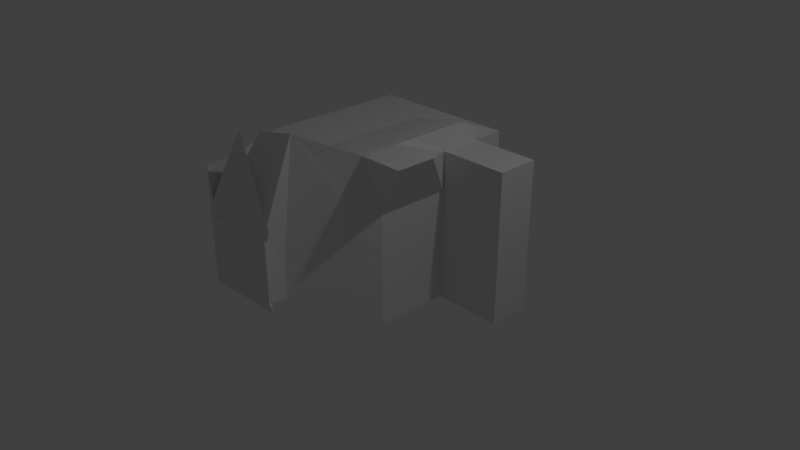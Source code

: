 # Source: TryBlender.blend  (saved by Blender 2.78.0; exported with 4.5.12 LTS)
import bpy
from mathutils import Matrix  # noqa: F401  (used for matrix-valued properties, if any)

bpy.ops.wm.read_factory_settings(use_empty=True)
scene = bpy.context.scene
scene.name = 'Scene'

# ---- collections
col_collection_1 = bpy.data.collections.new('Collection 1'); scene.collection.children.link(col_collection_1)

# ---- materials (node trees are filled in below, after node groups)
mat_material = bpy.data.materials.new('Material')
mat_material.alpha_threshold = 0.0
mat_material.use_transparent_shadow = False
mat_material.roughness = 0.5
mat_material.line_color = (0.0, 0.0, 0.0, 1.0)

# ---- material node trees

# ---- world
world_world = bpy.data.worlds.new('World'); scene.world = world_world
world_world.color = (0.05088, 0.05088, 0.05088)
world_world.use_sun_shadow = False
world_world.sun_shadow_jitter_overblur = 0.0
world_world.cycles.sampling_method = 'MANUAL'

# ---- cameras
cam_camera = bpy.data.cameras.new('Camera')
cam_camera.clip_end = 100.0
cam_camera.lens = 35.0
cam_camera.sensor_width = 32.0
cam_camera.sensor_height = 18.0
cam_camera.ortho_scale = 7.314
cam_camera.dof.focus_distance = 0.0
cam_camera.dof.aperture_fstop = 128.0

# ---- lights
light_lamp = bpy.data.lights.new('Lamp', 'POINT')
light_lamp.transmission_factor = 0.0
light_lamp.cutoff_distance = 30.0
light_lamp.energy = 100.0
light_lamp.shadow_buffer_clip_start = 1.001
light_lamp.shadow_soft_size = 0.1
light_lamp.shadow_maximum_resolution = 0.006
light_lamp.use_absolute_resolution = True

# ---- meshes
me_cube = bpy.data.meshes.new('Cube')
me_cube.from_pydata([(1.0, 1.0, -1.0), (1.0, -1.0, -1.0), (-1.0, -1.0, -1.0), (-1.367, 1.292, -0.1738), (1.0, 1.0, 1.0), (1.5, -1.207, 1.248), (-1.0, -1.0, 1.0), (-1.0, 1.0, 1.0), (-0.439, 1.292, -0.1738), (-0.07195, -1.0, -1.0), (-0.07195, 1.0, 1.0), (-0.07195, -1.0, 1.0), (0.4122, 1.0, -1.0), (0.4122, -1.0, -1.0), (0.4122, 1.0, 1.0), (0.9126, -1.207, 1.248), (-0.9131, 1.292, -0.1738), (-0.5461, -1.0, -1.0), (-0.5461, 1.0, 1.0), (-0.5904, -1.938, 1.0), (1.0, -5.96e-08, -1.0), (-1.367, 0.2915, -0.1738), (1.0, -5.364e-07, 1.0), (-1.0, 1.788e-07, 1.0), (-0.07195, -1.788e-07, 1.0), (-0.439, 0.2915, -0.1738), (0.4122, 5.96e-08, -1.0), (0.9126, -0.2071, 1.248), (-0.5461, 0.0, 1.0), (-0.9131, 0.2915, -0.1738), (1.0, -0.4817, -1.0), (1.5, -0.6888, 1.248), (-0.07195, -0.4817, 1.0), (0.9126, -0.6888, 1.248), (-0.5461, -0.4817, 1.0), (-1.367, -0.1902, -0.1738), (-1.0, -0.4817, 1.0), (-0.07195, -0.4817, -1.0), (0.4122, -0.4817, -1.0), (-0.5461, -0.4817, -1.0), (-1.367, 0.8531, -0.1738), (-1.0, 0.5616, 1.0), (-0.439, 0.8531, -0.1738), (0.4122, 0.5616, -1.0), (-0.9131, 0.8531, -0.1738), (1.0, 0.5616, -1.0), (1.0, 0.5616, 1.0), (-0.07195, 0.5616, 1.0), (0.9126, 0.3545, 1.248), (-0.5461, 0.5616, 1.0), (1.0, 1.0, -0.03056), (1.0, -1.0, -0.03056), (-1.0, -1.0, -0.03056), (-1.0, 1.0, -0.03056), (-0.07195, 1.0, -0.03056), (-0.6075, -2.254, 0.9818), (0.3679, -1.938, -0.03056), (0.4122, 1.0, -0.03056), (-0.5461, 1.0, -0.03056), (-0.5904, -1.938, -0.03056), (-1.0, 2.402e-07, -0.03056), (1.0, -2.907e-07, -0.03056), (-1.367, -0.1902, 0.7956), (1.0, -0.4817, -0.03056), (1.0, 0.5616, -0.03056), (-1.0, 0.5616, -0.03056), (1.0, 1.0, 0.4847), (1.0, -1.0, 0.4847), (-1.0, -1.0, 0.4847), (-1.0, 1.0, 0.4847), (-0.07195, 1.0, 0.4847), (0.4122, 1.0, 0.4847), (-0.5461, 1.0, 0.4847), (0.018, -1.911, 1.468), (0.5013, -1.853, 1.559), (-0.5904, -1.938, 0.4847), (-1.0, 2.095e-07, 0.4847), (1.0, -4.136e-07, 0.4847), (-1.0, -0.4817, 0.4847), (1.0, -0.4817, 0.4847), (1.0, 0.5616, 0.4847), (-1.0, 0.5616, 0.4847), (-0.1162, -1.938, -0.5153), (0.3679, -1.938, -0.5153), (-0.5904, -1.938, -0.5153), (-1.367, 0.2915, 0.3109), (1.0, -1.752e-07, -0.5153), (-1.367, -0.1902, 0.3109), (1.0, -0.4817, -0.5153), (1.0, 0.5616, -0.5153), (-1.367, 0.8531, 0.3109), (1.0, 1.0, -0.5153), (1.0, -1.0, -0.5153), (-1.0, -1.0, -0.5153), (-1.0, 1.0, -0.5153), (-0.439, 1.292, 0.3109), (0.4122, 1.0, -0.5153), (-0.5461, 1.0, -0.5153), (-0.5904, -2.264, 0.9901), (0.7781, -2.467, 0.2154), (-0.5003, -2.26, -0.03295), (0.3851, -2.467, 0.6338), (0.7781, -2.467, 0.6338), (-0.5003, -2.26, 0.3854), (0.3851, -2.467, -0.1781), (0.7781, -2.467, -0.1781), (-0.5003, -2.26, -0.4265), (-0.6075, -2.254, 0.9818), (0.3699, -2.26, -0.03056), (-0.5881, -2.27, -0.0484), (0.009613, -2.172, 1.55), (0.8607, -2.458, 0.7329), (-0.5978, -2.262, 0.4667), (0.3955, -2.48, -0.2758), (0.8795, -2.474, -0.2667), (-0.579, -2.278, -0.533), (0.3868, -2.468, 0.2161), (0.7797, -2.464, 0.2235), (-0.4985, -2.266, -0.03941), (0.3789, -2.462, 0.6343), (0.7718, -2.457, 0.6417), (-0.5064, -2.259, 0.3788), (0.3942, -2.475, -0.1773), (0.7871, -2.47, -0.1699), (-0.4912, -2.272, -0.4328), (1.91, -3.576e-07, -1.0), (1.91, -8.345e-07, 1.0), (1.91, 0.5616, -1.0), (1.91, 0.5616, 1.0), (1.91, -5.888e-07, -0.03056), (1.91, 0.5616, -0.03056), (1.91, -7.116e-07, 0.4847), (1.91, 0.5616, 0.4847), (1.91, -4.732e-07, -0.5153), (1.91, 0.5616, -0.5153)], [(107, 121)], [(39, 17, 2, 35), (34, 36, 6, 19), (79, 31, 5, 67), (75, 19, 6, 68), (81, 41, 7, 69), (97, 16, 3, 94), (96, 12, 8, 95), (74, 15, 11, 73), (33, 32, 11, 15), (38, 13, 9, 37), (30, 1, 13, 38), (31, 33, 15, 5), (67, 5, 15, 74), (91, 0, 12, 96), (95, 8, 16, 97), (73, 11, 19, 75), (32, 34, 19, 11), (37, 9, 17, 39), (42, 25, 29, 44), (47, 49, 28, 24), (46, 48, 27, 22), (45, 20, 26, 43), (43, 26, 25, 42), (48, 47, 24, 27), (78, 36, 23, 76), (46, 22, 126, 128), (49, 41, 23, 28), (44, 29, 21, 40), (68, 6, 36, 78), (25, 37, 39, 29), (24, 28, 34, 32), (22, 27, 33, 31), (20, 30, 38, 26), (26, 38, 37, 25), (27, 24, 32, 33), (77, 22, 31, 79), (28, 23, 36, 34), (29, 39, 35, 21), (16, 44, 40, 3), (18, 7, 41, 49), (66, 4, 46, 80), (14, 10, 47, 48), (12, 43, 42, 8), (0, 45, 43, 12), (4, 14, 48, 46), (10, 18, 49, 47), (8, 42, 44, 16), (76, 23, 41, 81), (85, 60, 65, 90), (91, 50, 64, 89), (86, 61, 63, 88), (93, 52, 62, 87), (89, 64, 130, 134), (87, 62, 60, 85), (84, 82, 104, 106), (70, 54, 58, 72), (66, 50, 57, 71), (92, 51, 56, 83), (56, 74, 102, 99), (71, 57, 54, 70), (72, 58, 53, 69), (90, 65, 53, 94), (84, 59, 52, 93), (88, 63, 51, 92), (18, 72, 69, 7), (14, 71, 70, 10), (4, 66, 71, 14), (10, 70, 72, 18), (60, 76, 81, 65), (50, 66, 80, 64), (61, 77, 79, 63), (52, 68, 78, 62), (45, 89, 134, 127), (62, 78, 76, 60), (74, 73, 101, 102), (51, 67, 74, 56), (75, 59, 100, 103), (65, 81, 69, 53), (59, 75, 68, 52), (63, 79, 67, 51), (30, 88, 92, 1), (17, 84, 93, 2), (40, 90, 94, 3), (13, 83, 82, 9), (1, 92, 83, 13), (9, 82, 84, 17), (35, 87, 85, 21), (22, 77, 131, 126), (2, 93, 87, 35), (20, 86, 88, 30), (0, 91, 89, 45), (21, 85, 90, 40), (54, 95, 97, 58), (50, 91, 96, 57), (57, 96, 95, 54), (58, 97, 94, 53), (105, 99, 108, 114), (103, 100, 109, 112), (106, 104, 113, 115), (103, 98, 55, 112), (75, 19, 98, 103), (73, 75, 103, 101), (83, 56, 99, 105), (59, 84, 106, 100), (82, 83, 105, 104), (117, 120, 119, 116), (116, 119, 121, 118), (123, 117, 116, 122), (122, 116, 118, 124), (101, 103, 112, 110), (100, 106, 115, 109), (102, 101, 110, 111), (104, 105, 114, 113), (99, 102, 111, 108), (132, 128, 126, 131), (134, 130, 129, 133), (130, 132, 131, 129), (127, 134, 133, 125), (61, 86, 133, 129), (64, 80, 132, 130), (77, 61, 129, 131), (20, 45, 127, 125), (86, 20, 125, 133), (80, 46, 128, 132)])
_ca = me_cube.color_attributes.new('Col', 'BYTE_COLOR', 'CORNER')
_ca.data.foreach_set('color', [1.0, 1.0, 1.0, 1.0, 1.0, 1.0, 1.0, 1.0, 1.0, 1.0, 1.0, 1.0, 1.0, 1.0, 1.0, 1.0, 1.0, 1.0, 1.0, 1.0, 1.0, 1.0, 1.0, 1.0, 1.0, 1.0, 1.0, 1.0, 1.0, 1.0, 1.0, 1.0, 1.0, 1.0, 1.0, 1.0, 1.0, 1.0, 1.0, 1.0, 1.0, 1.0, 1.0, 1.0, 1.0, 1.0, 1.0, 1.0, 1.0, 1.0, 1.0, 1.0, 1.0, 1.0, 1.0, 1.0, 1.0, 1.0, 1.0, 1.0, 1.0, 1.0, 1.0, 1.0, 1.0, 1.0, 1.0, 1.0, 1.0, 1.0, 1.0, 1.0, 1.0, 1.0, 1.0, 1.0, 1.0, 1.0, 1.0, 1.0, 1.0, 1.0, 1.0, 1.0, 1.0, 1.0, 1.0, 1.0, 1.0, 1.0, 1.0, 1.0, 1.0, 1.0, 1.0, 1.0, 1.0, 1.0, 1.0, 1.0, 1.0, 1.0, 1.0, 1.0, 1.0, 1.0, 1.0, 1.0, 1.0, 1.0, 1.0, 1.0, 1.0, 1.0, 1.0, 1.0, 1.0, 1.0, 1.0, 1.0, 1.0, 1.0, 1.0, 1.0, 1.0, 1.0, 1.0, 1.0, 1.0, 1.0, 1.0, 1.0, 1.0, 1.0, 1.0, 1.0, 1.0, 1.0, 1.0, 1.0, 1.0, 1.0, 1.0, 1.0, 1.0, 1.0, 1.0, 1.0, 1.0, 1.0, 1.0, 1.0, 1.0, 1.0, 1.0, 1.0, 1.0, 1.0, 1.0, 1.0, 1.0, 1.0, 1.0, 1.0, 1.0, 1.0, 1.0, 1.0, 1.0, 1.0, 1.0, 1.0, 1.0, 1.0, 1.0, 1.0, 1.0, 1.0, 1.0, 1.0, 1.0, 1.0, 1.0, 1.0, 1.0, 1.0, 1.0, 1.0, 1.0, 1.0, 1.0, 1.0, 1.0, 1.0, 1.0, 1.0, 1.0, 1.0, 1.0, 1.0, 1.0, 1.0, 1.0, 1.0, 1.0, 1.0, 1.0, 1.0, 1.0, 1.0, 1.0, 1.0, 1.0, 1.0, 1.0, 1.0, 1.0, 1.0, 1.0, 1.0, 1.0, 1.0, 1.0, 1.0, 1.0, 1.0, 1.0, 1.0, 1.0, 1.0, 1.0, 1.0, 1.0, 1.0, 1.0, 1.0, 1.0, 1.0, 1.0, 1.0, 1.0, 1.0, 1.0, 1.0, 1.0, 1.0, 1.0, 1.0, 1.0, 1.0, 1.0, 1.0, 1.0, 1.0, 1.0, 1.0, 1.0, 1.0, 1.0, 1.0, 1.0, 1.0, 1.0, 1.0, 1.0, 1.0, 1.0, 1.0, 1.0, 1.0, 1.0, 1.0, 1.0, 1.0, 1.0, 1.0, 1.0, 1.0, 1.0, 1.0, 1.0, 1.0, 1.0, 1.0, 1.0, 1.0, 1.0, 1.0, 1.0, 1.0, 1.0, 1.0, 1.0, 1.0, 1.0, 1.0, 1.0, 1.0, 1.0, 1.0, 1.0, 1.0, 1.0, 1.0, 1.0, 1.0, 1.0, 1.0, 1.0, 1.0, 1.0, 1.0, 1.0, 1.0, 1.0, 1.0, 1.0, 1.0, 1.0, 1.0, 1.0, 1.0, 1.0, 1.0, 1.0, 1.0, 1.0, 1.0, 1.0, 1.0, 1.0, 1.0, 1.0, 1.0, 1.0, 1.0, 1.0, 1.0, 1.0, 1.0, 1.0, 1.0, 1.0, 1.0, 1.0, 1.0, 1.0, 1.0, 1.0, 1.0, 1.0, 1.0, 1.0, 1.0, 1.0, 1.0, 1.0, 1.0, 1.0, 1.0, 1.0, 1.0, 1.0, 1.0, 1.0, 1.0, 1.0, 1.0, 1.0, 1.0, 1.0, 1.0, 1.0, 1.0, 1.0, 1.0, 1.0, 1.0, 1.0, 1.0, 1.0, 1.0, 1.0, 1.0, 1.0, 1.0, 1.0, 1.0, 1.0, 1.0, 1.0, 1.0, 1.0, 1.0, 1.0, 1.0, 1.0, 1.0, 1.0, 1.0, 1.0, 1.0, 1.0, 1.0, 1.0, 1.0, 1.0, 1.0, 1.0, 1.0, 1.0, 1.0, 1.0, 1.0, 1.0, 1.0, 1.0, 1.0, 1.0, 1.0, 1.0, 1.0, 1.0, 1.0, 1.0, 1.0, 1.0, 1.0, 1.0, 1.0, 1.0, 1.0, 1.0, 1.0, 1.0, 1.0, 1.0, 1.0, 1.0, 1.0, 1.0, 1.0, 1.0, 1.0, 1.0, 1.0, 1.0, 1.0, 1.0, 1.0, 1.0, 1.0, 1.0, 1.0, 1.0, 1.0, 1.0, 1.0, 1.0, 1.0, 1.0, 1.0, 1.0, 1.0, 1.0, 1.0, 1.0, 1.0, 1.0, 1.0, 1.0, 1.0, 1.0, 1.0, 1.0, 1.0, 1.0, 1.0, 1.0, 1.0, 1.0, 1.0, 1.0, 1.0, 1.0, 1.0, 1.0, 1.0, 1.0, 1.0, 1.0, 1.0, 1.0, 1.0, 1.0, 1.0, 1.0, 1.0, 1.0, 1.0, 1.0, 1.0, 1.0, 1.0, 1.0, 1.0, 1.0, 1.0, 1.0, 1.0, 1.0, 1.0, 1.0, 1.0, 1.0, 1.0, 1.0, 1.0, 1.0, 1.0, 1.0, 1.0, 1.0, 1.0, 1.0, 1.0, 1.0, 1.0, 1.0, 1.0, 1.0, 1.0, 1.0, 1.0, 1.0, 1.0, 1.0, 1.0, 1.0, 1.0, 1.0, 1.0, 1.0, 1.0, 1.0, 1.0, 1.0, 1.0, 1.0, 1.0, 1.0, 1.0, 1.0, 1.0, 1.0, 1.0, 1.0, 1.0, 1.0, 1.0, 1.0, 1.0, 1.0, 1.0, 1.0, 1.0, 1.0, 1.0, 1.0, 1.0, 1.0, 1.0, 1.0, 1.0, 1.0, 1.0, 1.0, 1.0, 1.0, 1.0, 1.0, 1.0, 1.0, 1.0, 1.0, 1.0, 1.0, 1.0, 1.0, 1.0, 1.0, 1.0, 1.0, 1.0, 1.0, 1.0, 1.0, 1.0, 1.0, 1.0, 1.0, 1.0, 1.0, 1.0, 1.0, 1.0, 1.0, 1.0, 1.0, 1.0, 1.0, 1.0, 1.0, 1.0, 1.0, 1.0, 1.0, 1.0, 1.0, 1.0, 1.0, 1.0, 1.0, 1.0, 1.0, 1.0, 1.0, 1.0, 1.0, 1.0, 1.0, 1.0, 1.0, 1.0, 1.0, 1.0, 1.0, 1.0, 1.0, 1.0, 1.0, 1.0, 1.0, 1.0, 1.0, 1.0, 1.0, 1.0, 1.0, 1.0, 1.0, 1.0, 1.0, 1.0, 1.0, 1.0, 1.0, 1.0, 1.0, 1.0, 1.0, 1.0, 1.0, 1.0, 1.0, 1.0, 1.0, 1.0, 1.0, 1.0, 1.0, 1.0, 1.0, 1.0, 1.0, 1.0, 1.0, 1.0, 1.0, 1.0, 1.0, 1.0, 1.0, 1.0, 1.0, 1.0, 1.0, 1.0, 1.0, 1.0, 1.0, 1.0, 1.0, 1.0, 1.0, 1.0, 1.0, 1.0, 1.0, 1.0, 1.0, 1.0, 1.0, 1.0, 1.0, 1.0, 1.0, 1.0, 1.0, 1.0, 1.0, 1.0, 1.0, 1.0, 1.0, 1.0, 1.0, 1.0, 1.0, 1.0, 1.0, 1.0, 1.0, 1.0, 1.0, 1.0, 1.0, 1.0, 1.0, 1.0, 1.0, 1.0, 1.0, 1.0, 1.0, 1.0, 1.0, 1.0, 1.0, 1.0, 1.0, 1.0, 1.0, 1.0, 1.0, 1.0, 1.0, 1.0, 1.0, 1.0, 1.0, 1.0, 1.0, 1.0, 1.0, 1.0, 1.0, 1.0, 1.0, 1.0, 1.0, 1.0, 1.0, 1.0, 1.0, 1.0, 1.0, 1.0, 1.0, 1.0, 1.0, 1.0, 1.0, 1.0, 1.0, 1.0, 1.0, 1.0, 1.0, 1.0, 1.0, 1.0, 1.0, 1.0, 1.0, 1.0, 1.0, 1.0, 1.0, 1.0, 1.0, 1.0, 1.0, 1.0, 1.0, 1.0, 1.0, 1.0, 1.0, 1.0, 1.0, 1.0, 1.0, 1.0, 1.0, 1.0, 1.0, 1.0, 1.0, 1.0, 1.0, 1.0, 1.0, 1.0, 1.0, 1.0, 1.0, 1.0, 1.0, 1.0, 1.0, 1.0, 1.0, 1.0, 1.0, 1.0, 1.0, 1.0, 1.0, 1.0, 1.0, 1.0, 1.0, 1.0, 1.0, 1.0, 1.0, 1.0, 1.0, 1.0, 1.0, 1.0, 1.0, 1.0, 1.0, 1.0, 1.0, 1.0, 1.0, 1.0, 1.0, 1.0, 1.0, 1.0, 1.0, 1.0, 1.0, 1.0, 1.0, 1.0, 1.0, 1.0, 1.0, 1.0, 1.0, 1.0, 1.0, 1.0, 1.0, 1.0, 1.0, 1.0, 1.0, 1.0, 1.0, 1.0, 1.0, 1.0, 1.0, 1.0, 1.0, 1.0, 1.0, 1.0, 1.0, 1.0, 1.0, 1.0, 1.0, 1.0, 1.0, 1.0, 1.0, 1.0, 1.0, 1.0, 1.0, 1.0, 1.0, 1.0, 1.0, 1.0, 1.0, 1.0, 1.0, 1.0, 1.0, 1.0, 1.0, 1.0, 1.0, 1.0, 1.0, 1.0, 1.0, 1.0, 1.0, 1.0, 1.0, 1.0, 1.0, 1.0, 1.0, 1.0, 1.0, 1.0, 1.0, 1.0, 1.0, 1.0, 1.0, 1.0, 1.0, 1.0, 1.0, 1.0, 1.0, 1.0, 1.0, 1.0, 1.0, 1.0, 1.0, 1.0, 1.0, 1.0, 1.0, 1.0, 1.0, 1.0, 1.0, 1.0, 1.0, 1.0, 1.0, 1.0, 1.0, 1.0, 1.0, 1.0, 1.0, 1.0, 1.0, 1.0, 1.0, 1.0, 1.0, 1.0, 1.0, 1.0, 1.0, 1.0, 1.0, 1.0, 1.0, 1.0, 1.0, 1.0, 1.0, 1.0, 1.0, 1.0, 1.0, 1.0, 1.0, 1.0, 1.0, 1.0, 1.0, 1.0, 1.0, 1.0, 1.0, 1.0, 1.0, 1.0, 1.0, 1.0, 1.0, 1.0, 1.0, 1.0, 1.0, 1.0, 1.0, 1.0, 1.0, 1.0, 1.0, 1.0, 1.0, 1.0, 1.0, 1.0, 1.0, 1.0, 1.0, 1.0, 1.0, 1.0, 1.0, 1.0, 1.0, 1.0, 1.0, 1.0, 1.0, 1.0, 1.0, 1.0, 1.0, 1.0, 1.0, 1.0, 1.0, 1.0, 1.0, 1.0, 1.0, 1.0, 1.0, 1.0, 1.0, 1.0, 1.0, 1.0, 1.0, 1.0, 1.0, 1.0, 1.0, 1.0, 1.0, 1.0, 1.0, 1.0, 1.0, 1.0, 1.0, 1.0, 1.0, 1.0, 1.0, 1.0, 1.0, 1.0, 1.0, 1.0, 1.0, 1.0, 1.0, 1.0, 1.0, 1.0, 1.0, 1.0, 1.0, 1.0, 1.0, 1.0, 1.0, 1.0, 1.0, 1.0, 1.0, 1.0, 1.0, 1.0, 1.0, 1.0, 1.0, 1.0, 1.0, 1.0, 1.0, 1.0, 1.0, 1.0, 1.0, 1.0, 1.0, 1.0, 1.0, 1.0, 1.0, 1.0, 1.0, 1.0, 1.0, 1.0, 1.0, 1.0, 1.0, 1.0, 1.0, 1.0, 1.0, 1.0, 1.0, 1.0, 1.0, 1.0, 1.0, 1.0, 1.0, 1.0, 1.0, 1.0, 1.0, 1.0, 1.0, 1.0, 1.0, 1.0, 1.0, 1.0, 1.0, 1.0, 1.0, 1.0, 1.0, 1.0, 1.0, 1.0, 1.0, 1.0, 1.0, 1.0, 1.0, 1.0, 1.0, 1.0, 1.0, 1.0, 1.0, 1.0, 1.0, 1.0, 1.0, 1.0, 1.0, 1.0, 1.0, 1.0, 1.0, 1.0, 1.0, 1.0, 1.0, 1.0, 1.0, 1.0, 1.0, 1.0, 1.0, 1.0, 1.0, 1.0, 1.0, 1.0, 1.0, 1.0, 1.0, 1.0, 1.0, 1.0, 1.0, 1.0, 1.0, 1.0, 1.0, 1.0, 1.0, 1.0, 1.0, 1.0, 1.0, 1.0, 1.0, 1.0, 1.0, 1.0, 1.0, 1.0, 1.0, 1.0, 1.0, 1.0, 1.0, 1.0, 1.0, 1.0, 1.0, 1.0, 1.0, 1.0, 1.0, 1.0, 1.0, 1.0, 1.0, 1.0, 1.0, 1.0, 1.0, 1.0, 1.0, 1.0, 1.0, 1.0, 1.0, 1.0, 1.0, 1.0, 1.0, 1.0, 1.0, 1.0, 1.0, 1.0, 1.0, 1.0, 1.0, 1.0, 1.0, 1.0, 1.0, 1.0, 1.0, 1.0, 1.0, 1.0, 1.0, 1.0, 1.0, 1.0, 1.0, 1.0, 1.0, 1.0, 1.0, 1.0, 1.0, 1.0, 1.0, 1.0, 1.0, 1.0, 1.0, 1.0, 1.0, 1.0, 1.0, 1.0, 1.0, 1.0, 1.0, 1.0, 1.0, 1.0, 1.0, 1.0, 1.0, 1.0, 1.0, 1.0, 1.0, 1.0, 1.0, 1.0, 1.0, 1.0, 1.0, 1.0, 1.0, 1.0, 1.0, 1.0, 1.0, 1.0, 1.0, 1.0, 1.0, 1.0, 1.0, 1.0, 1.0, 1.0, 1.0, 1.0, 1.0, 1.0, 1.0, 1.0, 1.0, 1.0, 1.0, 1.0, 1.0, 1.0, 1.0, 1.0, 1.0, 1.0, 1.0, 1.0, 1.0, 1.0, 1.0, 1.0, 1.0, 1.0, 1.0, 1.0, 1.0, 1.0, 1.0, 1.0, 1.0, 1.0, 1.0, 1.0, 1.0, 1.0, 1.0, 1.0, 1.0, 1.0, 1.0, 1.0, 1.0, 1.0, 1.0, 1.0, 1.0, 1.0, 1.0, 1.0, 1.0, 1.0, 1.0, 1.0, 1.0, 1.0, 1.0, 1.0, 1.0, 1.0, 1.0, 1.0, 1.0, 1.0, 1.0, 1.0, 1.0, 1.0, 1.0, 1.0, 1.0, 1.0, 1.0, 1.0, 1.0, 1.0, 1.0, 1.0, 1.0, 1.0, 1.0, 1.0, 1.0, 1.0, 1.0, 1.0, 1.0, 1.0, 1.0, 1.0, 1.0, 1.0, 1.0, 1.0, 1.0, 1.0, 1.0, 1.0, 1.0, 1.0, 1.0, 1.0, 1.0, 1.0, 1.0, 1.0, 1.0, 1.0, 1.0, 1.0, 1.0, 1.0, 1.0, 1.0, 1.0, 1.0, 1.0, 1.0, 1.0, 1.0, 1.0, 1.0, 1.0, 1.0, 1.0, 1.0, 1.0, 1.0, 1.0, 1.0, 1.0, 1.0, 1.0, 1.0, 1.0, 1.0, 1.0, 1.0, 1.0, 1.0, 1.0, 1.0, 1.0, 1.0, 1.0, 1.0, 1.0, 1.0, 1.0, 1.0, 1.0, 1.0, 1.0, 1.0, 1.0, 1.0, 1.0, 1.0, 1.0, 1.0, 1.0, 1.0, 1.0, 1.0, 1.0, 1.0, 1.0, 1.0, 1.0, 1.0, 1.0, 1.0, 1.0, 1.0, 1.0, 1.0, 1.0, 1.0, 1.0, 1.0, 1.0, 1.0, 1.0, 1.0, 1.0, 1.0, 1.0, 1.0, 1.0, 1.0, 1.0, 1.0, 1.0, 1.0, 1.0, 1.0, 1.0, 1.0, 1.0, 1.0, 1.0, 1.0, 1.0, 1.0, 1.0, 1.0, 1.0, 1.0, 1.0, 1.0, 1.0, 1.0, 1.0, 1.0, 1.0, 1.0, 1.0, 1.0, 1.0, 1.0, 1.0, 1.0, 1.0, 1.0, 1.0, 1.0, 1.0, 1.0, 1.0, 1.0, 1.0, 1.0, 1.0, 1.0, 1.0, 1.0, 1.0, 1.0, 1.0, 1.0, 1.0, 1.0, 1.0, 1.0, 1.0, 1.0, 1.0, 1.0, 1.0, 1.0, 1.0, 1.0, 1.0, 1.0, 1.0, 1.0, 1.0, 1.0, 1.0, 1.0, 1.0, 1.0, 1.0, 1.0, 1.0, 1.0, 1.0, 1.0, 1.0, 1.0, 1.0, 1.0, 1.0, 1.0, 1.0, 1.0, 1.0, 1.0, 1.0, 1.0, 1.0, 1.0, 1.0, 1.0, 1.0, 1.0, 1.0, 1.0, 1.0, 1.0, 1.0, 1.0, 1.0, 1.0, 1.0, 1.0, 1.0, 1.0, 1.0, 1.0, 1.0, 1.0, 1.0, 1.0, 1.0, 1.0, 1.0, 1.0, 1.0, 1.0, 1.0, 1.0, 1.0, 1.0, 1.0, 1.0, 1.0, 1.0, 1.0, 1.0, 1.0, 1.0, 1.0, 1.0, 1.0, 1.0, 1.0, 1.0, 1.0, 1.0, 1.0, 1.0, 1.0, 1.0, 1.0, 1.0, 1.0, 1.0, 1.0, 1.0, 1.0, 1.0, 1.0, 1.0, 1.0, 1.0, 1.0, 1.0, 1.0, 1.0, 1.0, 1.0, 1.0, 1.0, 1.0, 1.0, 1.0, 1.0, 1.0, 1.0, 1.0, 1.0, 1.0, 1.0, 1.0, 1.0, 1.0, 1.0, 1.0, 1.0, 1.0, 1.0, 1.0, 1.0, 1.0, 1.0, 1.0, 1.0, 1.0, 1.0, 1.0, 1.0, 1.0, 1.0, 1.0, 1.0, 1.0, 1.0, 1.0, 1.0, 1.0, 1.0, 1.0, 1.0, 1.0, 1.0, 1.0, 1.0, 1.0, 1.0, 1.0, 1.0, 1.0, 1.0, 1.0, 1.0, 1.0, 1.0, 1.0, 1.0, 1.0, 1.0, 1.0, 1.0, 1.0, 1.0, 1.0, 1.0, 1.0, 1.0, 1.0, 1.0, 1.0, 1.0, 1.0, 1.0, 1.0, 1.0, 1.0, 1.0, 1.0, 1.0, 1.0, 1.0, 1.0, 1.0, 1.0, 1.0, 1.0, 1.0, 1.0, 1.0, 1.0, 1.0, 1.0, 1.0, 1.0, 1.0, 1.0, 1.0, 1.0, 1.0, 1.0, 1.0, 1.0, 1.0, 1.0, 1.0, 1.0, 1.0, 1.0, 1.0, 1.0, 1.0, 1.0, 1.0, 1.0, 1.0, 1.0, 1.0, 1.0, 1.0, 1.0, 1.0, 1.0, 1.0, 1.0, 1.0, 1.0, 1.0, 1.0, 1.0, 1.0, 1.0, 1.0, 1.0, 1.0, 1.0, 1.0, 1.0, 1.0, 1.0, 1.0, 1.0, 1.0, 1.0, 1.0, 1.0, 1.0, 1.0, 1.0, 1.0, 1.0, 1.0, 1.0, 1.0, 1.0, 1.0, 1.0, 1.0, 1.0, 1.0, 1.0, 1.0, 1.0, 1.0, 1.0, 1.0, 1.0, 1.0, 1.0, 1.0, 1.0, 1.0, 1.0, 1.0, 1.0, 1.0, 1.0, 1.0, 1.0, 1.0, 1.0, 1.0, 1.0, 1.0, 1.0, 1.0, 1.0, 1.0, 1.0, 1.0, 1.0, 1.0, 1.0, 1.0, 1.0, 1.0, 1.0, 1.0, 1.0, 1.0, 1.0, 1.0, 1.0, 1.0, 1.0, 1.0, 1.0, 1.0, 1.0, 1.0, 1.0, 1.0, 1.0, 1.0, 1.0, 1.0, 1.0, 1.0, 1.0, 1.0, 1.0, 1.0, 1.0, 1.0, 1.0, 1.0, 1.0, 1.0, 1.0, 1.0, 1.0, 1.0, 1.0, 1.0, 1.0, 1.0, 1.0, 1.0, 1.0, 1.0, 1.0, 1.0, 1.0, 1.0, 1.0, 1.0, 1.0, 1.0, 1.0, 1.0, 1.0, 1.0, 1.0, 1.0, 1.0, 1.0, 1.0, 1.0, 1.0, 1.0, 1.0, 1.0, 1.0, 1.0, 1.0, 1.0, 1.0, 1.0, 1.0, 1.0, 1.0, 1.0, 1.0, 1.0, 1.0, 1.0, 1.0, 1.0, 1.0, 1.0, 1.0, 1.0, 1.0, 1.0, 1.0, 1.0, 1.0, 1.0, 1.0, 1.0, 1.0, 1.0, 1.0, 1.0, 1.0, 1.0, 1.0, 1.0, 1.0, 1.0, 1.0, 1.0, 1.0, 1.0, 1.0, 1.0, 1.0, 1.0, 1.0, 1.0, 1.0, 1.0, 1.0, 1.0, 1.0, 1.0, 1.0, 1.0, 1.0, 1.0, 1.0, 1.0, 1.0, 1.0])
me_cube.materials.append(mat_material)
me_cube.use_remesh_preserve_volume = False
me_cube.use_remesh_preserve_attributes = False
me_cube.use_mirror_vertex_groups = False
me_cube.update()
arm_armature = bpy.data.armatures.new('Armature')  # bones are not reproduced

# ---- objects
ob_armature = bpy.data.objects.new('Armature', arm_armature)
ob_cube = bpy.data.objects.new('Cube', me_cube)
ob_lamp = bpy.data.objects.new('Lamp', light_lamp)
ob_camera = bpy.data.objects.new('Camera', cam_camera)

# ---- transforms, parenting, visibility, modifiers, constraints
ob_armature.location = (-0.4606, 2.655, 0.09581)
ob_armature.lineart.crease_threshold = 0.0
ob_cube.parent = ob_armature
ob_cube.matrix_parent_inverse = Matrix(((1.0, 0.0, 0.0, 0.4606), (0.0, 1.0, 0.0, -2.655), (0.0, 0.0, 1.0, -0.09581), (0.0, 0.0, 0.0, 1.0)))
ob_cube.location = (-0.2087, 0.5145, 0.5033)
ob_cube.lock_rotations_4d = False
ob_cube.empty_display_type = 'ARROWS'
ob_cube.lineart.crease_threshold = 0.0
_vg = ob_cube.vertex_groups.new(name='Bone')
for _i, _w in zip([0, 1, 2, 3, 4, 5, 6, 7, 8, 9, 10, 11, 12, 13, 14, 15, 16, 17, 18, 19, 20, 21, 22, 23, 24, 25, 26, 27, 28, 29, 30, 31, 32, 33, 34, 35, 36, 37, 38, 39, 40, 41, 42, 43, 44, 45, 46, 47, 48, 49, 50, 51, 52, 53, 54, 55, 56, 57, 58, 59, 60, 61, 62, 63, 64, 65, 66, 67, 68, 69, 70, 71, 72, 73, 74, 75, 76, 77, 78, 79, 80, 81, 82, 83, 84, 85, 86, 87, 88, 89, 90, 91, 92, 93, 94, 95, 96, 97, 98, 99, 100, 101, 102, 103, 104, 105, 106, 108, 109, 110, 111, 112, 113, 114, 115, 116, 117, 118, 119, 120, 121, 122, 123, 124, 125, 126, 127, 128, 129, 130, 131, 132, 133, 134], [0.6654, 0.6138, 0.5828, 0.6517, 0.7388, 0.6416, 0.6938, 0.7518, 0.5932, 0.5417, 0.7244, 0.6856, 0.6173, 0.5583, 0.7259, 0.6578, 0.6732, 0.5515, 0.7311, 0.6636, 0.659, 0.5992, 0.7321, 0.7245, 0.7212, 0.525, 0.5767, 0.7244, 0.7213, 0.5415, 0.6178, 0.6674, 0.703, 0.6926, 0.7049, 0.6115, 0.7026, 0.5408, 0.5612, 0.5423, 0.6095, 0.7491, 0.5702, 0.6181, 0.5717, 0.6483, 0.739, 0.7388, 0.7397, 0.736, 0.7003, 0.6481, 0.648, 0.6696, 0.6683, 0.6555, 0.5901, 0.6612, 0.678, 0.6215, 0.674, 0.7187, 0.6833, 0.68, 0.7012, 0.6782, 0.7178, 0.6385, 0.6791, 0.7221, 0.6897, 0.691, 0.699, 0.6504, 0.6215, 0.6552, 0.7006, 0.7242, 0.6858, 0.6645, 0.6994, 0.7292, 0.5634, 0.5707, 0.5777, 0.6418, 0.6993, 0.6538, 0.6644, 0.6845, 0.6403, 0.6806, 0.6392, 0.6093, 0.6656, 0.6512, 0.6315, 0.7004, 0.6557, 0.6014, 0.6121, 0.6278, 0.6174, 0.6446, 0.5761, 0.5854, 0.5871, 0.5923, 0.609, 0.6341, 0.6194, 0.6483, 0.576, 0.5837, 0.5869, 1.0, 1.0, 1.0, 1.0, 1.0, 1.0, 1.0, 1.0, 1.0, 0.6925, 0.715, 0.6983, 0.7139, 0.7066, 0.7061, 0.7089, 0.6935, 0.7005, 0.7043]): _vg.add([_i], _w, 'REPLACE')
_vg = ob_cube.vertex_groups.new(name='Bone.002')
for _i, _w in zip([0, 1, 2, 3, 4, 5, 6, 7, 8, 9, 10, 11, 12, 13, 14, 15, 16, 17, 18, 19, 20, 21, 22, 23, 24, 25, 26, 27, 28, 29, 30, 31, 32, 33, 34, 35, 36, 37, 38, 39, 40, 41, 42, 43, 44, 45, 46, 47, 48, 49, 50, 51, 52, 53, 54, 55, 56, 57, 58, 59, 60, 61, 62, 63, 64, 65, 66, 67, 68, 69, 70, 71, 72, 73, 74, 75, 76, 77, 78, 79, 80, 81, 82, 83, 84, 85, 86, 87, 88, 89, 90, 91, 92, 93, 94, 95, 96, 97, 98, 99, 100, 101, 102, 103, 104, 105, 106, 107, 108, 109, 110, 111, 112, 113, 114, 115, 125, 126, 127, 128, 129, 130, 131, 132, 133, 134], [0.3346, 0.3862, 0.4172, 0.3483, 0.2612, 0.3584, 0.3062, 0.2482, 0.4068, 0.4583, 0.2756, 0.3144, 0.3827, 0.4417, 0.2741, 0.3422, 0.3268, 0.4485, 0.2689, 0.3364, 0.341, 0.4008, 0.2679, 0.2755, 0.2788, 0.475, 0.4233, 0.2756, 0.2787, 0.4585, 0.3822, 0.3326, 0.297, 0.3074, 0.2951, 0.3885, 0.2974, 0.4592, 0.4388, 0.4577, 0.3905, 0.2509, 0.4298, 0.3819, 0.4283, 0.3517, 0.261, 0.2612, 0.2603, 0.264, 0.2997, 0.3519, 0.352, 0.3304, 0.3317, 0.3445, 0.4099, 0.3388, 0.322, 0.3785, 0.326, 0.2813, 0.3167, 0.32, 0.2988, 0.3218, 0.2822, 0.3615, 0.3209, 0.2779, 0.3103, 0.309, 0.301, 0.3496, 0.3785, 0.3448, 0.2994, 0.2758, 0.3142, 0.3355, 0.3006, 0.2708, 0.4366, 0.4293, 0.4223, 0.3582, 0.3007, 0.3462, 0.3356, 0.3155, 0.3597, 0.3194, 0.3607, 0.3907, 0.3344, 0.3488, 0.3685, 0.2996, 0.3443, 0.3986, 0.3879, 0.3722, 0.3826, 0.3554, 0.4239, 0.4146, 0.4129, 1.0, 0.4077, 0.391, 0.3659, 0.3806, 0.3517, 0.424, 0.4162, 0.4131, 0.3075, 0.285, 0.3017, 0.2861, 0.2934, 0.2939, 0.2911, 0.3065, 0.2995, 0.2957]): _vg.add([_i], _w, 'REPLACE')
_m = ob_cube.modifiers.new('Armature', 'ARMATURE')
_m.object = ob_armature
ob_lamp.location = (4.076, 1.005, 5.904)
ob_lamp.rotation_euler = (0.6503, 0.05522, 1.866)
ob_lamp.lock_rotations_4d = False
ob_lamp.empty_display_type = 'ARROWS'
ob_lamp.color = (0.0, 0.0, 0.0, 0.0)
ob_lamp.lineart.crease_threshold = 0.0
ob_camera.location = (7.481, -6.508, 5.344)
ob_camera.rotation_euler = (1.109, 0.0, 0.8149)
ob_camera.lock_rotations_4d = False
ob_camera.empty_display_type = 'ARROWS'
ob_camera.color = (0.0, 0.0, 0.0, 0.0)
ob_camera.display_type = 'WIRE'
ob_camera.lineart.crease_threshold = 0.0

# ---- collection membership
col_collection_1.objects.link(ob_armature)
col_collection_1.objects.link(ob_cube)
col_collection_1.objects.link(ob_lamp)
col_collection_1.objects.link(ob_camera)

# ---- scene / render settings (as saved in the file)
scene.camera = ob_camera
scene.frame_start = 1; scene.frame_end = 250; scene.frame_set(1)
scene.render.engine = 'BLENDER_EEVEE_NEXT'
scene.render.resolution_percentage = 50
scene.render.dither_intensity = 0.0
scene.cycles.use_denoising = False
scene.cycles.samples = 128
scene.cycles.sampling_pattern = 'TABULATED_SOBOL'
scene.cycles.light_sampling_threshold = 0.0
scene.cycles.use_adaptive_sampling = False
scene.cycles.use_light_tree = False
scene.cycles.blur_glossy = 0.0
scene.cycles.sample_clamp_indirect = 0.0
scene.view_settings.view_transform = 'Standard'
bpy.context.view_layer.update()
